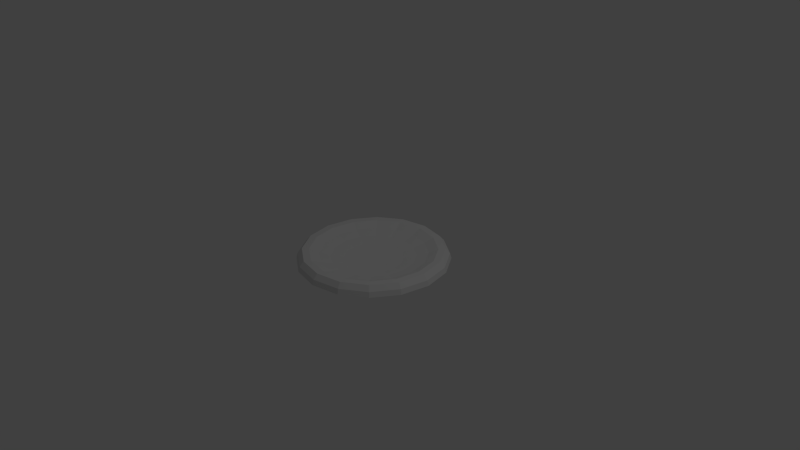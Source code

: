 # Source: bubbledepressed.blend  (saved by Blender 2.74.0; exported with 4.5.12 LTS)
import bpy
from mathutils import Matrix  # noqa: F401  (used for matrix-valued properties, if any)

bpy.ops.wm.read_factory_settings(use_empty=True)
scene = bpy.context.scene
scene.name = 'Scene'

# ---- collections
col_collection_1 = bpy.data.collections.new('Collection 1'); scene.collection.children.link(col_collection_1)

# ---- world
world_world = bpy.data.worlds.new('World'); scene.world = world_world
world_world.color = (0.05088, 0.05088, 0.05088)
world_world.use_sun_shadow = False
world_world.sun_shadow_jitter_overblur = 0.0
world_world.cycles.sampling_method = 'MANUAL'
world_world.cycles.sample_map_resolution = 256

# ---- cameras
cam_camera = bpy.data.cameras.new('Camera')
cam_camera.clip_end = 100.0
cam_camera.lens = 35.0
cam_camera.sensor_width = 32.0
cam_camera.sensor_height = 18.0
cam_camera.ortho_scale = 7.314
cam_camera.dof.focus_distance = 0.0
cam_camera.dof.aperture_fstop = 128.0

# ---- lights
light_lamp = bpy.data.lights.new('Lamp', 'POINT')
light_lamp.transmission_factor = 0.0
light_lamp.cutoff_distance = 30.0
light_lamp.energy = 100.0
light_lamp.shadow_buffer_clip_start = 1.001
light_lamp.shadow_soft_size = 0.1
light_lamp.shadow_maximum_resolution = 0.006
light_lamp.use_absolute_resolution = True
light_lamp.cycles.use_multiple_importance_sampling = False

# ---- meshes
me_sphere = bpy.data.meshes.new('Sphere')
me_sphere.from_pydata([(0.1802, 0.07466, -0.07113), (0.3536, 0.1464, -0.05121), (0.5133, 0.2126, -0.01887), (0.6533, 0.2706, 0.02466), (0.7682, 0.3182, 0.0777), (0.8536, 0.3536, 0.0811), (0.9061, 0.3753, 0.01544), (0.9239, 0.3827, -0.05284), (0.7071, 0.7071, -0.05284), (0.6935, 0.6935, 0.01544), (0.6533, 0.6533, 0.0811), (0.5879, 0.5879, 0.0777), (0.5, 0.5, 0.02466), (0.3928, 0.3928, -0.01887), (0.2706, 0.2706, -0.05121), (0.138, 0.1379, -0.07113), (0.07466, 0.1802, -0.07113), (0.1464, 0.3536, -0.05121), (0.2126, 0.5133, -0.01887), (0.2706, 0.6533, 0.02466), (0.3182, 0.7682, 0.0777), (0.3536, 0.8536, 0.0811), (0.3753, 0.9061, 0.01544), (0.3827, 0.9239, -0.05284), (2.161e-07, 1.0, -0.05284), (1.565e-07, 0.9808, 0.01544), (1.565e-07, 0.9239, 0.0811), (1.863e-07, 0.8315, 0.0777), (1.565e-07, 0.7071, 0.02466), (1.565e-07, 0.5556, -0.01887), (1.565e-07, 0.3827, -0.05121), (1.267e-07, 0.1951, -0.07113), (-0.07466, 0.1802, -0.07113), (-0.1464, 0.3536, -0.05121), (-0.2126, 0.5133, -0.01887), (-0.2706, 0.6533, 0.02466), (-0.3182, 0.7682, 0.0777), (-0.3536, 0.8536, 0.0811), (-0.3753, 0.9061, 0.01544), (-0.3827, 0.9239, -0.05284), (-0.7071, 0.7071, -0.05284), (-0.6935, 0.6935, 0.01544), (-0.6533, 0.6533, 0.0811), (-0.5879, 0.5879, 0.0777), (-0.5, 0.5, 0.02466), (-0.3928, 0.3928, -0.01887), (-0.2706, 0.2706, -0.05121), (-0.1379, 0.1379, -0.07113), (-0.1802, 0.07466, -0.07113), (-0.3536, 0.1464, -0.05121), (-0.5133, 0.2126, -0.01887), (-0.6533, 0.2706, 0.02466), (-0.7682, 0.3182, 0.0777), (-0.8536, 0.3536, 0.0811), (-0.9061, 0.3753, 0.01544), (-0.9239, 0.3827, -0.05284), (-1.0, -5.96e-07, -0.05284), (-0.9808, -5.96e-07, 0.01544), (-0.9239, -5.96e-07, 0.0811), (-0.8315, -5.96e-07, 0.0777), (-0.7071, -5.96e-07, 0.02466), (-0.5556, -5.96e-07, -0.01887), (-0.3827, -5.96e-07, -0.05121), (-0.1951, -5.96e-07, -0.07113), (0.1951, -7.153e-07, -0.07113), (0.3827, -7.153e-07, -0.05121), (0.5556, -7.153e-07, -0.01887), (0.7071, -7.153e-07, 0.02466), (0.8315, -8.345e-07, 0.0777), (0.9239, -8.345e-07, 0.0811), (0.9808, -7.153e-07, 0.01544), (1.0, -8.345e-07, -0.05284), (0.1802, -0.07466, -0.07113), (0.3536, -0.1464, -0.05121), (0.5133, -0.2126, -0.01887), (0.6533, -0.2706, 0.02466), (0.7682, -0.3182, 0.0777), (0.8536, -0.3536, 0.0811), (0.9061, -0.3753, 0.01544), (0.9239, -0.3827, -0.05284), (0.1379, -0.138, -0.07113), (0.2706, -0.2706, -0.05121), (0.3928, -0.3928, -0.01887), (0.5, -0.5, 0.02466), (0.5879, -0.5879, 0.0777), (0.6533, -0.6533, 0.0811), (0.6935, -0.6935, 0.01544), (0.7071, -0.7071, -0.05284), (0.07466, -0.1802, -0.07113), (0.1464, -0.3536, -0.05121), (0.2126, -0.5133, -0.01887), (0.2706, -0.6533, 0.02466), (0.3182, -0.7682, 0.0777), (0.3536, -0.8536, 0.0811), (0.3753, -0.9061, 0.01544), (0.3827, -0.9239, -0.05284), (7.451e-09, -0.1951, -0.07113), (-5.215e-08, -0.3827, -0.05121), (-1.714e-07, -0.5556, -0.01887), (-1.416e-07, -0.7071, 0.02466), (-3.204e-07, -0.8315, 0.0777), (-2.608e-07, -0.9239, 0.0811), (-1.714e-07, -0.9808, 0.01544), (-2.906e-07, -1.0, -0.05284), (-0.07466, -0.1802, -0.07113), (-0.1464, -0.3536, -0.05121), (-0.2126, -0.5133, -0.01887), (-0.2706, -0.6533, 0.02466), (-0.3182, -0.7682, 0.0777), (-0.3536, -0.8536, 0.0811), (-0.3753, -0.9061, 0.01544), (-0.3827, -0.9239, -0.05284), (-0.1379, -0.138, -0.07113), (-0.2706, -0.2706, -0.05121), (-0.3928, -0.3928, -0.01887), (-0.5, -0.5, 0.02466), (-0.5879, -0.5879, 0.0777), (-0.6533, -0.6533, 0.0811), (-0.6935, -0.6935, 0.01544), (-0.7071, -0.7071, -0.05284), (-2.012e-07, -7.153e-07, -0.07785), (-0.1802, -0.07466, -0.07113), (-0.3536, -0.1464, -0.05121), (-0.5133, -0.2126, -0.01887), (-0.6533, -0.2706, 0.02466), (-0.7682, -0.3182, 0.0777), (-0.8536, -0.3536, 0.0811), (-0.9061, -0.3753, 0.01544), (-0.9239, -0.3827, -0.05284)], [], [(7, 6, 70, 71), (3, 2, 66, 67), (4, 3, 67, 68), (5, 4, 68, 69), (1, 0, 64, 65), (2, 1, 65, 66), (8, 9, 6, 7), (14, 15, 0, 1), (12, 13, 2, 3), (10, 11, 4, 5), (9, 10, 5, 6), (11, 12, 3, 4), (17, 16, 15, 14), (21, 20, 11, 10), (19, 18, 13, 12), (18, 17, 14, 13), (20, 19, 12, 11), (23, 22, 9, 8), (22, 21, 10, 9), (28, 29, 18, 19), (24, 25, 22, 23), (29, 30, 17, 18), (26, 27, 20, 21), (27, 28, 19, 20), (25, 26, 21, 22), (30, 31, 16, 17), (33, 32, 31, 30), (36, 35, 28, 27), (39, 38, 25, 24), (37, 36, 27, 26), (38, 37, 26, 25), (34, 33, 30, 29), (35, 34, 29, 28), (46, 47, 32, 33), (42, 43, 36, 37), (43, 44, 35, 36), (40, 41, 38, 39), (45, 46, 33, 34), (44, 45, 34, 35), (41, 42, 37, 38), (51, 50, 45, 44), (53, 52, 43, 42), (49, 48, 47, 46), (55, 54, 41, 40), (50, 49, 46, 45), (54, 53, 42, 41), (61, 62, 49, 50), (57, 58, 53, 54), (62, 63, 48, 49), (58, 59, 52, 53), (60, 61, 50, 51), (56, 57, 54, 55), (6, 5, 69, 70), (13, 14, 1, 2), (52, 51, 44, 43), (59, 60, 51, 52), (71, 70, 78, 79), (66, 65, 73, 74), (65, 64, 72, 73), (69, 68, 76, 77), (67, 66, 74, 75), (68, 67, 75, 76), (70, 69, 77, 78), (74, 73, 81, 82), (73, 72, 80, 81), (76, 75, 83, 84), (75, 74, 82, 83), (78, 77, 85, 86), (79, 78, 86, 87), (77, 76, 84, 85), (82, 81, 89, 90), (81, 80, 88, 89), (84, 83, 91, 92), (83, 82, 90, 91), (86, 85, 93, 94), (87, 86, 94, 95), (85, 84, 92, 93), (90, 89, 97, 98), (89, 88, 96, 97), (92, 91, 99, 100), (91, 90, 98, 99), (94, 93, 101, 102), (95, 94, 102, 103), (93, 92, 100, 101), (98, 97, 105, 106), (97, 96, 104, 105), (100, 99, 107, 108), (99, 98, 106, 107), (102, 101, 109, 110), (103, 102, 110, 111), (101, 100, 108, 109), (106, 105, 113, 114), (105, 104, 112, 113), (108, 107, 115, 116), (107, 106, 114, 115), (110, 109, 117, 118), (111, 110, 118, 119), (109, 108, 116, 117), (114, 113, 122, 123), (113, 112, 121, 122), (116, 115, 124, 125), (115, 114, 123, 124), (118, 117, 126, 127), (119, 118, 127, 128), (117, 116, 125, 126), (0, 120, 64), (15, 120, 0), (32, 120, 31), (47, 120, 32), (48, 120, 47), (63, 120, 48), (16, 120, 15), (31, 120, 16), (64, 120, 72), (72, 120, 80), (80, 120, 88), (88, 120, 96), (96, 120, 104), (104, 120, 112), (112, 120, 121), (123, 122, 62, 61), (122, 121, 63, 62), (125, 124, 60, 59), (124, 123, 61, 60), (121, 120, 63), (127, 126, 58, 57), (128, 127, 57, 56), (126, 125, 59, 58)])
_uv = me_sphere.uv_layers.new(name='UVMap')
_uv.uv.foreach_set('vector', [0.5995, 0.0, 0.5946, 0.009607, 0.3995, 0.009607, 0.4005, 1.215e-07, 0.5598, 0.1464, 0.5428, 0.2222, 0.4323, 0.2222, 0.4191, 0.1464, 0.5744, 0.08427, 0.5598, 0.1464, 0.4191, 0.1464, 0.409, 0.08427, 0.5862, 0.03806, 0.5744, 0.08427, 0.409, 0.08427, 0.4024, 0.03806, 0.5242, 0.3087, 0.5047, 0.4025, 0.4659, 0.4025, 0.4481, 0.3087, 0.5428, 0.2222, 0.5242, 0.3087, 0.4481, 0.3087, 0.4323, 0.2222, 0.7832, 0.07612, 0.7749, 0.08427, 0.5946, 0.009607, 0.5995, 0.0, 0.5946, 0.3378, 0.5406, 0.4173, 0.5047, 0.4025, 0.5242, 0.3087, 0.6897, 0.2003, 0.6449, 0.2645, 0.5428, 0.2222, 0.5598, 0.1464, 0.7559, 0.1084, 0.7272, 0.1476, 0.5744, 0.08427, 0.5862, 0.03806, 0.7749, 0.08427, 0.7559, 0.1084, 0.5862, 0.03806, 0.5946, 0.009607, 0.7272, 0.1476, 0.6897, 0.2003, 0.5598, 0.1464, 0.5744, 0.08427, 0.6484, 0.3916, 0.568, 0.4447, 0.5406, 0.4173, 0.5946, 0.3378, 0.8859, 0.2383, 0.8441, 0.2645, 0.7272, 0.1476, 0.7559, 0.1084, 0.7892, 0.2997, 0.7231, 0.3426, 0.6449, 0.2645, 0.6897, 0.2003, 0.7231, 0.3426, 0.6484, 0.3916, 0.5946, 0.3378, 0.6449, 0.2645, 0.8441, 0.2645, 0.7892, 0.2997, 0.6897, 0.2003, 0.7272, 0.1476, 0.9239, 0.2168, 0.9128, 0.2222, 0.7749, 0.08427, 0.7832, 0.07612, 0.9128, 0.2222, 0.8859, 0.2383, 0.7559, 0.1084, 0.7749, 0.08427, 0.843, 0.4297, 0.7654, 0.4447, 0.7231, 0.3426, 0.7892, 0.2997, 1.0, 0.4005, 0.9875, 0.4025, 0.9128, 0.2222, 0.9239, 0.2168, 0.7654, 0.4447, 0.6775, 0.4619, 0.6484, 0.3916, 0.7231, 0.3426, 0.9562, 0.4081, 0.9074, 0.4173, 0.8441, 0.2645, 0.8859, 0.2383, 0.9074, 0.4173, 0.843, 0.4297, 0.7892, 0.2997, 0.8441, 0.2645, 0.9875, 0.4025, 0.9562, 0.4081, 0.8859, 0.2383, 0.9128, 0.2222, 0.6775, 0.4619, 0.5829, 0.4806, 0.568, 0.4447, 0.6484, 0.3916, 0.6775, 0.5381, 0.5829, 0.5194, 0.5829, 0.4806, 0.6775, 0.4619, 0.9074, 0.5827, 0.843, 0.5703, 0.843, 0.4297, 0.9074, 0.4173, 1.0, 0.5995, 0.9875, 0.5975, 0.9875, 0.4025, 1.0, 0.4005, 0.9562, 0.5919, 0.9074, 0.5827, 0.9074, 0.4173, 0.9562, 0.4081, 0.9875, 0.5975, 0.9562, 0.5919, 0.9562, 0.4081, 0.9875, 0.4025, 0.7654, 0.5553, 0.6775, 0.5381, 0.6775, 0.4619, 0.7654, 0.4447, 0.843, 0.5703, 0.7654, 0.5553, 0.7654, 0.4447, 0.843, 0.4297, 0.6484, 0.6084, 0.568, 0.5553, 0.5829, 0.5194, 0.6775, 0.5381, 0.8859, 0.7617, 0.8441, 0.7355, 0.9074, 0.5827, 0.9562, 0.5919, 0.8441, 0.7355, 0.7892, 0.7003, 0.843, 0.5703, 0.9074, 0.5827, 0.9239, 0.7832, 0.9128, 0.7778, 0.9875, 0.5975, 1.0, 0.5995, 0.7231, 0.6574, 0.6484, 0.6084, 0.6775, 0.5381, 0.7654, 0.5553, 0.7892, 0.7003, 0.7231, 0.6574, 0.7654, 0.5553, 0.843, 0.5703, 0.9128, 0.7778, 0.8859, 0.7617, 0.9562, 0.5919, 0.9875, 0.5975, 0.6897, 0.7997, 0.6449, 0.7355, 0.7231, 0.6574, 0.7892, 0.7003, 0.7559, 0.8916, 0.7272, 0.8524, 0.8441, 0.7355, 0.8859, 0.7617, 0.5946, 0.6622, 0.5406, 0.5827, 0.568, 0.5553, 0.6484, 0.6084, 0.7832, 0.9239, 0.7749, 0.9157, 0.9128, 0.7778, 0.9239, 0.7832, 0.6449, 0.7355, 0.5946, 0.6622, 0.6484, 0.6084, 0.7231, 0.6574, 0.7749, 0.9157, 0.7559, 0.8916, 0.8859, 0.7617, 0.9128, 0.7778, 0.5428, 0.7778, 0.5242, 0.6913, 0.5946, 0.6622, 0.6449, 0.7355, 0.5946, 0.9904, 0.5862, 0.9619, 0.7559, 0.8916, 0.7749, 0.9157, 0.5242, 0.6913, 0.5047, 0.5975, 0.5406, 0.5827, 0.5946, 0.6622, 0.5862, 0.9619, 0.5744, 0.9157, 0.7272, 0.8524, 0.7559, 0.8916, 0.5598, 0.8536, 0.5428, 0.7778, 0.6449, 0.7355, 0.6897, 0.7997, 0.5995, 1.0, 0.5946, 0.9904, 0.7749, 0.9157, 0.7832, 0.9239, 0.5946, 0.009607, 0.5862, 0.03806, 0.4024, 0.03806, 0.3995, 0.009607, 0.6449, 0.2645, 0.5946, 0.3378, 0.5242, 0.3087, 0.5428, 0.2222, 0.7272, 0.8524, 0.6897, 0.7997, 0.7892, 0.7003, 0.8441, 0.7355, 0.5744, 0.9157, 0.5598, 0.8536, 0.6897, 0.7997, 0.7272, 0.8524, 0.4005, 1.215e-07, 0.3995, 0.009607, 0.2193, 0.08427, 0.2168, 0.07612, 0.4323, 0.2222, 0.4481, 0.3087, 0.3778, 0.3378, 0.3302, 0.2645, 0.4481, 0.3087, 0.4659, 0.4025, 0.4301, 0.4173, 0.3778, 0.3378, 0.4024, 0.03806, 0.409, 0.08427, 0.2562, 0.1476, 0.2326, 0.1084, 0.4191, 0.1464, 0.4323, 0.2222, 0.3302, 0.2645, 0.2892, 0.2003, 0.409, 0.08427, 0.4191, 0.1464, 0.2892, 0.2003, 0.2562, 0.1476, 0.3995, 0.009607, 0.4024, 0.03806, 0.2326, 0.1084, 0.2193, 0.08427, 0.3302, 0.2645, 0.3778, 0.3378, 0.324, 0.3916, 0.2521, 0.3426, 0.3778, 0.3378, 0.4301, 0.4173, 0.4026, 0.4447, 0.324, 0.3916, 0.2562, 0.1476, 0.2892, 0.2003, 0.1897, 0.2997, 0.1393, 0.2645, 0.2892, 0.2003, 0.3302, 0.2645, 0.2521, 0.3426, 0.1897, 0.2997, 0.2193, 0.08427, 0.2326, 0.1084, 0.1027, 0.2383, 0.08135, 0.2222, 0.2168, 0.07612, 0.2193, 0.08427, 0.08135, 0.2222, 0.07612, 0.2168, 0.2326, 0.1084, 0.2562, 0.1476, 0.1393, 0.2645, 0.1027, 0.2383, 0.2521, 0.3426, 0.324, 0.3916, 0.2948, 0.4619, 0.2098, 0.4447, 0.324, 0.3916, 0.4026, 0.4447, 0.3878, 0.4806, 0.2948, 0.4619, 0.1393, 0.2645, 0.1897, 0.2997, 0.1359, 0.4297, 0.07596, 0.4173, 0.1897, 0.2997, 0.2521, 0.3426, 0.2098, 0.4447, 0.1359, 0.4297, 0.08135, 0.2222, 0.1027, 0.2383, 0.03234, 0.4081, 0.00669, 0.4025, 0.07612, 0.2168, 0.08135, 0.2222, 0.00669, 0.4025, 0.0, 0.4005, 0.1027, 0.2383, 0.1393, 0.2645, 0.07596, 0.4173, 0.03234, 0.4081, 0.2098, 0.4447, 0.2948, 0.4619, 0.2948, 0.5381, 0.2098, 0.5553, 0.2948, 0.4619, 0.3878, 0.4806, 0.3878, 0.5194, 0.2948, 0.5381, 0.07596, 0.4173, 0.1359, 0.4297, 0.1359, 0.5703, 0.07596, 0.5827, 0.1359, 0.4297, 0.2098, 0.4447, 0.2098, 0.5553, 0.1359, 0.5703, 0.00669, 0.4025, 0.03234, 0.4081, 0.03234, 0.5919, 0.006691, 0.5975, 0.0, 0.4005, 0.00669, 0.4025, 0.006691, 0.5975, 1.22e-07, 0.5995, 0.03234, 0.4081, 0.07596, 0.4173, 0.07596, 0.5827, 0.03234, 0.5919, 0.2098, 0.5553, 0.2948, 0.5381, 0.324, 0.6084, 0.2521, 0.6574, 0.2948, 0.5381, 0.3878, 0.5194, 0.4026, 0.5553, 0.324, 0.6084, 0.07596, 0.5827, 0.1359, 0.5703, 0.1897, 0.7003, 0.1393, 0.7355, 0.1359, 0.5703, 0.2098, 0.5553, 0.2521, 0.6574, 0.1897, 0.7003, 0.006691, 0.5975, 0.03234, 0.5919, 0.1027, 0.7617, 0.08135, 0.7778, 1.22e-07, 0.5995, 0.006691, 0.5975, 0.08135, 0.7778, 0.07612, 0.7832, 0.03234, 0.5919, 0.07596, 0.5827, 0.1393, 0.7355, 0.1027, 0.7617, 0.2521, 0.6574, 0.324, 0.6084, 0.3778, 0.6622, 0.3302, 0.7355, 0.324, 0.6084, 0.4026, 0.5553, 0.4301, 0.5827, 0.3778, 0.6622, 0.1393, 0.7355, 0.1897, 0.7003, 0.2892, 0.7997, 0.2562, 0.8524, 0.1897, 0.7003, 0.2521, 0.6574, 0.3302, 0.7355, 0.2892, 0.7997, 0.08135, 0.7778, 0.1027, 0.7617, 0.2326, 0.8916, 0.2193, 0.9157, 0.07612, 0.7832, 0.08135, 0.7778, 0.2193, 0.9157, 0.2168, 0.9239, 0.1027, 0.7617, 0.1393, 0.7355, 0.2562, 0.8524, 0.2326, 0.8916, 0.3302, 0.7355, 0.3778, 0.6622, 0.4481, 0.6913, 0.4323, 0.7778, 0.3778, 0.6622, 0.4301, 0.5827, 0.4659, 0.5975, 0.4481, 0.6913, 0.2562, 0.8524, 0.2892, 0.7997, 0.4191, 0.8536, 0.409, 0.9157, 0.2892, 0.7997, 0.3302, 0.7355, 0.4323, 0.7778, 0.4191, 0.8536, 0.2193, 0.9157, 0.2326, 0.8916, 0.4024, 0.9619, 0.3995, 0.9904, 0.2168, 0.9239, 0.2193, 0.9157, 0.3995, 0.9904, 0.4005, 1.0, 0.2326, 0.8916, 0.2562, 0.8524, 0.409, 0.9157, 0.4024, 0.9619, 0.5047, 0.4025, 0.485, 0.5, 0.4659, 0.4025, 0.5406, 0.4173, 0.485, 0.5, 0.5047, 0.4025, 0.5829, 0.5194, 0.485, 0.5, 0.5829, 0.4806, 0.568, 0.5553, 0.485, 0.5, 0.5829, 0.5194, 0.5406, 0.5827, 0.485, 0.5, 0.568, 0.5553, 0.5047, 0.5975, 0.485, 0.5, 0.5406, 0.5827, 0.568, 0.4447, 0.485, 0.5, 0.5406, 0.4173, 0.5829, 0.4806, 0.485, 0.5, 0.568, 0.4447, 0.4659, 0.4025, 0.485, 0.5, 0.4301, 0.4173, 0.4301, 0.4173, 0.485, 0.5, 0.4026, 0.4447, 0.4026, 0.4447, 0.485, 0.5, 0.3878, 0.4806, 0.3878, 0.4806, 0.485, 0.5, 0.3878, 0.5194, 0.3878, 0.5194, 0.485, 0.5, 0.4026, 0.5553, 0.4026, 0.5553, 0.485, 0.5, 0.4301, 0.5827, 0.4301, 0.5827, 0.485, 0.5, 0.4659, 0.5975, 0.4323, 0.7778, 0.4481, 0.6913, 0.5242, 0.6913, 0.5428, 0.7778, 0.4481, 0.6913, 0.4659, 0.5975, 0.5047, 0.5975, 0.5242, 0.6913, 0.409, 0.9157, 0.4191, 0.8536, 0.5598, 0.8536, 0.5744, 0.9157, 0.4191, 0.8536, 0.4323, 0.7778, 0.5428, 0.7778, 0.5598, 0.8536, 0.4659, 0.5975, 0.485, 0.5, 0.5047, 0.5975, 0.3995, 0.9904, 0.4024, 0.9619, 0.5862, 0.9619, 0.5946, 0.9904, 0.4005, 1.0, 0.3995, 0.9904, 0.5946, 0.9904, 0.5995, 1.0, 0.4024, 0.9619, 0.409, 0.9157, 0.5744, 0.9157, 0.5862, 0.9619])
me_sphere.use_remesh_preserve_volume = False
me_sphere.use_remesh_preserve_attributes = False
me_sphere.use_mirror_vertex_groups = False
me_sphere.update()

# ---- objects
ob_sphere = bpy.data.objects.new('Sphere', me_sphere)
ob_lamp = bpy.data.objects.new('Lamp', light_lamp)
ob_camera = bpy.data.objects.new('Camera', cam_camera)

# ---- transforms, parenting, visibility, modifiers, constraints
ob_sphere.location = (0.0, 0.0, 0.0)
ob_sphere.rotation_mode = 'ZYX'
ob_sphere.lineart.crease_threshold = 0.0
ob_lamp.location = (4.076, 1.005, 5.904)
ob_lamp.rotation_euler = (0.6503, 0.05522, 1.866)
ob_lamp.lock_rotations_4d = False
ob_lamp.empty_display_type = 'ARROWS'
ob_lamp.color = (0.0, 0.0, 0.0, 0.0)
ob_lamp.lineart.crease_threshold = 0.0
ob_camera.location = (7.481, -6.508, 5.344)
ob_camera.rotation_euler = (1.109, 0.01082, 0.8149)
ob_camera.lock_rotations_4d = False
ob_camera.empty_display_type = 'ARROWS'
ob_camera.color = (0.0, 0.0, 0.0, 0.0)
ob_camera.display_type = 'WIRE'
ob_camera.lineart.crease_threshold = 0.0

# ---- collection membership
col_collection_1.objects.link(ob_sphere)
col_collection_1.objects.link(ob_lamp)
col_collection_1.objects.link(ob_camera)

# ---- scene / render settings (as saved in the file)
scene.camera = ob_camera
scene.frame_start = 1; scene.frame_end = 250; scene.frame_set(1)
scene.render.engine = 'BLENDER_EEVEE_NEXT'
scene.render.resolution_percentage = 50
scene.render.dither_intensity = 0.0
scene.cycles.use_denoising = False
scene.cycles.samples = 10
scene.cycles.sampling_pattern = 'TABULATED_SOBOL'
scene.cycles.light_sampling_threshold = 0.0
scene.cycles.use_adaptive_sampling = False
scene.cycles.use_light_tree = False
scene.cycles.blur_glossy = 0.0
scene.cycles.pixel_filter_type = 'GAUSSIAN'
scene.cycles.sample_clamp_indirect = 0.0
scene.view_settings.view_transform = 'Standard'
bpy.context.view_layer.update()
